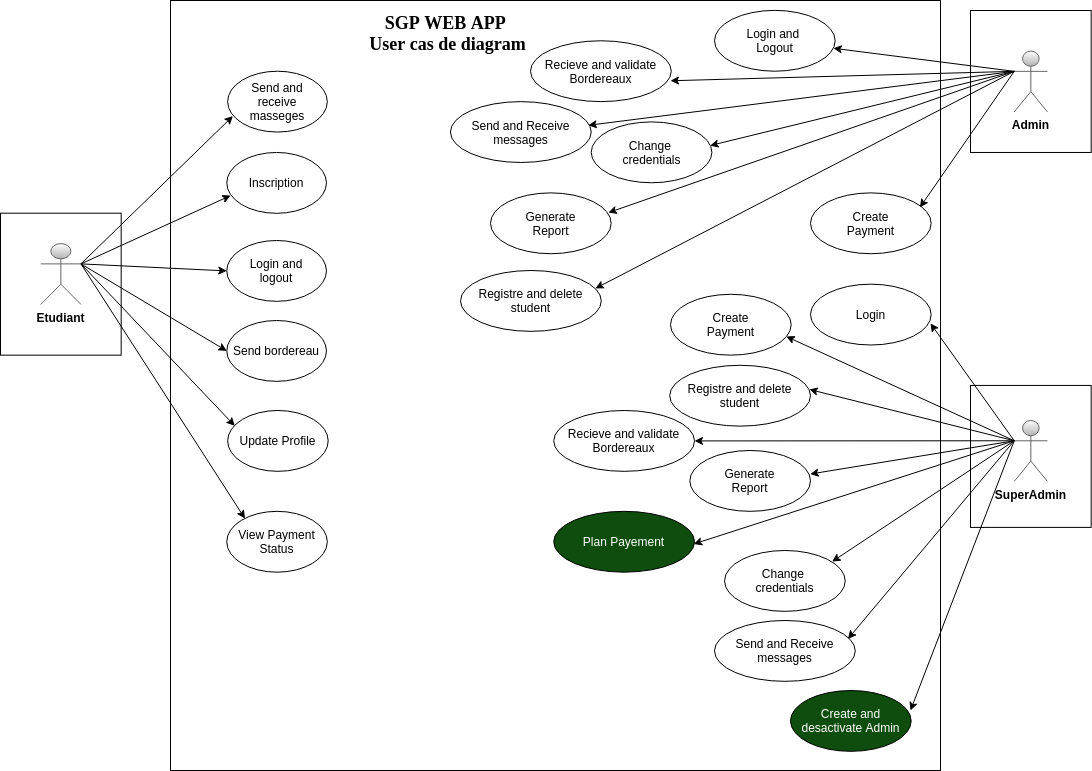

The diagram above was exported from draw.io. Its source (the exported page's mxGraphModel, read from the mxfile embedded in the PNG):
<mxGraphModel dx="1979" dy="1834" grid="1" gridSize="10" guides="1" tooltips="1" connect="1" arrows="1" fold="1" page="1" pageScale="1" pageWidth="850" pageHeight="1100" math="0" shadow="0">
  <root>
    <mxCell id="0" />
    <mxCell id="1" parent="0" />
    <mxCell id="86" value="" style="group" parent="1" vertex="1" connectable="0">
      <mxGeometry x="-410" y="-80" width="965.6699999999998" height="750" as="geometry" />
    </mxCell>
    <mxCell id="72" value="" style="group" parent="86" vertex="1" connectable="0">
      <mxGeometry x="969.9958426966291" y="-10.00239436619718" width="120.67415730337078" height="141.9718309859155" as="geometry" />
    </mxCell>
    <mxCell id="69" value="" style="whiteSpace=wrap;html=1;" parent="72" vertex="1">
      <mxGeometry width="120.67415730337078" height="141.9718309859155" as="geometry" />
    </mxCell>
    <mxCell id="70" value="&lt;b&gt;&lt;font color=&quot;#000000&quot; style=&quot;background-color: rgb(255 , 255 , 255)&quot;&gt;Admin&lt;/font&gt;&lt;/b&gt;" style="shape=umlActor;verticalLabelPosition=bottom;verticalAlign=top;html=1;outlineConnect=0;strokeColor=#666666;gradientColor=#b3b3b3;fillColor=#FFFFFF;" parent="72" vertex="1">
      <mxGeometry x="43.724269662921365" y="40.563380281690144" width="33.22911577918905" height="60.84507042253521" as="geometry" />
    </mxCell>
    <mxCell id="2" value="" style="whiteSpace=wrap;html=1;aspect=fixed;" parent="86" vertex="1">
      <mxGeometry x="170" y="-20" width="770" height="770" as="geometry" />
    </mxCell>
    <mxCell id="3" value="&lt;font face=&quot;Verdana&quot; style=&quot;font-size: 18px&quot;&gt;&lt;b&gt;SGP WEB APP&amp;nbsp;&lt;br&gt;&lt;/b&gt;&lt;span class=&quot;ILfuVd&quot;&gt;&lt;span class=&quot;hgKElc&quot;&gt;&lt;b&gt;User cas de diagram&lt;/b&gt;&lt;/span&gt;&lt;/span&gt;&lt;br&gt;&lt;/font&gt;&amp;nbsp;" style="text;html=1;strokeColor=none;fillColor=none;align=center;verticalAlign=middle;whiteSpace=wrap;rounded=0;" parent="86" vertex="1">
      <mxGeometry x="302.9424157303371" y="10.140845070422536" width="289.1151685393258" height="20.281690140845072" as="geometry" />
    </mxCell>
    <mxCell id="20" value="Create&lt;br&gt;Payment" style="ellipse;whiteSpace=wrap;html=1;" parent="86" vertex="1">
      <mxGeometry x="809.9937078651686" y="172.38605633802814" width="120.67415730337078" height="60.84507042253521" as="geometry" />
    </mxCell>
    <mxCell id="34" value="Login and&amp;nbsp;&lt;br&gt;Logout" style="ellipse;whiteSpace=wrap;html=1;" parent="86" vertex="1">
      <mxGeometry x="713.9975280898876" y="-10.13661971830986" width="120.67415730337078" height="60.84507042253521" as="geometry" />
    </mxCell>
    <mxCell id="55" value="" style="group" parent="86" vertex="1" connectable="0">
      <mxGeometry y="192.67605633802816" width="120.67415730337078" height="141.9718309859155" as="geometry" />
    </mxCell>
    <mxCell id="53" value="&lt;span style=&quot;color: rgba(0 , 0 , 0 , 0) ; font-family: monospace ; font-size: 0px&quot;&gt;%3CmxGraphModel%3E%3Croot%3E%3CmxCell%20id%3D%220%22%2F%3E%3CmxCell%20id%3D%221%22%20parent%3D%220%22%2F%3E%3CmxCell%20id%3D%222%22%20value%3D%22%22%20style%3D%22group%22%20vertex%3D%221%22%20connectable%3D%220%22%20parent%3D%221%22%3E%3CmxGeometry%20x%3D%22-80%22%20y%3D%22290%22%20width%3D%22120%22%20height%3D%22140%22%20as%3D%22geometry%22%2F%3E%3C%2FmxCell%3E%3CmxCell%20id%3D%223%22%20value%3D%22%22%20style%3D%22whiteSpace%3Dwrap%3Bhtml%3D1%3B%22%20vertex%3D%221%22%20parent%3D%222%22%3E%3CmxGeometry%20width%3D%22120%22%20height%3D%22140%22%20as%3D%22geometry%22%2F%3E%3C%2FmxCell%3E%3CmxCell%20id%3D%224%22%20value%3D%22%26lt%3Bb%26gt%3B%26lt%3Bfont%20color%3D%26quot%3B%23000000%26quot%3B%26gt%3BEtudiant%26lt%3B%2Ffont%26gt%3B%26lt%3B%2Fb%26gt%3B%22%20style%3D%22shape%3DumlActor%3BverticalLabelPosition%3Dbottom%3BverticalAlign%3Dtop%3Bhtml%3D1%3BoutlineConnect%3D0%3BstrokeColor%3D%23666666%3BgradientColor%3D%23b3b3b3%3BfillColor%3D%23FFFFFF%3B%22%20vertex%3D%221%22%20parent%3D%222%22%3E%3CmxGeometry%20x%3D%2240%22%20y%3D%2230%22%20width%3D%2233.04347826086956%22%20height%3D%2260%22%20as%3D%22geometry%22%2F%3E%3C%2FmxCell%3E%3C%2Froot%3E%3C%2FmxGraphModel%3E&lt;/span&gt;" style="whiteSpace=wrap;html=1;" parent="55" vertex="1">
      <mxGeometry width="120.67415730337078" height="141.9718309859155" as="geometry" />
    </mxCell>
    <mxCell id="4" value="&lt;b&gt;&lt;font color=&quot;#000000&quot; style=&quot;background-color: rgb(255 , 255 , 255)&quot;&gt;Etudiant&lt;/font&gt;&lt;/b&gt;" style="shape=umlActor;verticalLabelPosition=bottom;verticalAlign=top;html=1;outlineConnect=0;strokeColor=#666666;gradientColor=#b3b3b3;fillColor=#FFFFFF;" parent="55" vertex="1">
      <mxGeometry x="40.22471910112359" y="30.422535211267604" width="40.22471910112359" height="60.84507042253521" as="geometry" />
    </mxCell>
    <mxCell id="6" value="Inscription" style="ellipse;whiteSpace=wrap;html=1;" parent="86" vertex="1">
      <mxGeometry x="226.26360771861258" y="131.9701408450704" width="99.68734733756718" height="60.84507042253521" as="geometry" />
    </mxCell>
    <mxCell id="7" value="Login and&lt;br&gt;logout" style="ellipse;whiteSpace=wrap;html=1;" parent="86" vertex="1">
      <mxGeometry x="226.26360771861258" y="219.9969014084507" width="99.68734733756718" height="60.84507042253521" as="geometry" />
    </mxCell>
    <mxCell id="8" value="Send bordereau" style="ellipse;whiteSpace=wrap;html=1;" parent="86" vertex="1">
      <mxGeometry x="226.26360771861258" y="300.003661971831" width="99.68734733756718" height="60.84507042253521" as="geometry" />
    </mxCell>
    <mxCell id="9" value="Update Profile" style="ellipse;whiteSpace=wrap;html=1;" parent="86" vertex="1">
      <mxGeometry x="227.14157303370783" y="389.99957746478873" width="100.56179775280899" height="60.84507042253521" as="geometry" />
    </mxCell>
    <mxCell id="76" style="edgeStyle=none;html=1;exitX=1;exitY=0.3333333333333333;exitDx=0;exitDy=0;exitPerimeter=0;entryX=0.04;entryY=0.707;entryDx=0;entryDy=0;entryPerimeter=0;" parent="86" source="4" target="6" edge="1">
      <mxGeometry relative="1" as="geometry">
        <mxPoint x="237.3258426966292" y="129.80281690140845" as="targetPoint" />
      </mxGeometry>
    </mxCell>
    <mxCell id="79" style="edgeStyle=none;html=1;entryX=0;entryY=0.5;entryDx=0;entryDy=0;" parent="86" target="7" edge="1">
      <mxGeometry relative="1" as="geometry">
        <mxPoint x="80.44943820224718" y="243.38028169014083" as="sourcePoint" />
      </mxGeometry>
    </mxCell>
    <mxCell id="80" style="edgeStyle=none;html=1;entryX=0;entryY=0.5;entryDx=0;entryDy=0;" parent="86" target="8" edge="1">
      <mxGeometry relative="1" as="geometry">
        <mxPoint x="80.44943820224718" y="243.38028169014083" as="sourcePoint" />
      </mxGeometry>
    </mxCell>
    <mxCell id="82" style="edgeStyle=none;html=1;entryX=0.071;entryY=0.253;entryDx=0;entryDy=0;entryPerimeter=0;" parent="86" target="9" edge="1">
      <mxGeometry relative="1" as="geometry">
        <mxPoint x="80.44943820224718" y="243.38028169014083" as="sourcePoint" />
      </mxGeometry>
    </mxCell>
    <mxCell id="83" value="&lt;div&gt;&lt;span&gt;Registre and delete student&lt;/span&gt;&lt;/div&gt;" style="ellipse;whiteSpace=wrap;html=1;align=center;" parent="86" vertex="1">
      <mxGeometry x="460.0075280898876" y="250.0004225352113" width="140.78651685393257" height="60.84507042253521" as="geometry" />
    </mxCell>
    <mxCell id="87" style="edgeStyle=none;html=1;exitX=0;exitY=0.3333333333333333;exitDx=0;exitDy=0;exitPerimeter=0;" parent="86" source="70" target="34" edge="1">
      <mxGeometry relative="1" as="geometry" />
    </mxCell>
    <mxCell id="89" value="&lt;font color=&quot;#ffffff&quot;&gt;Create and desactivate Admin&lt;/font&gt;" style="ellipse;whiteSpace=wrap;html=1;fillColor=#0F4D0F;" parent="86" vertex="1">
      <mxGeometry x="790.0037078651685" y="670.0028169014084" width="120.67415730337078" height="60.84507042253521" as="geometry" />
    </mxCell>
    <mxCell id="96" style="edgeStyle=none;html=1;entryX=0.958;entryY=0.295;entryDx=0;entryDy=0;exitX=0;exitY=0.3333333333333333;exitDx=0;exitDy=0;exitPerimeter=0;entryPerimeter=0;" parent="86" source="70" target="83" edge="1">
      <mxGeometry relative="1" as="geometry">
        <mxPoint x="817.567415730337" y="365.07042253521126" as="sourcePoint" />
      </mxGeometry>
    </mxCell>
    <mxCell id="98" value="View Payment&lt;br&gt;Status" style="ellipse;whiteSpace=wrap;html=1;" parent="86" vertex="1">
      <mxGeometry x="226.2640449438202" y="490.83633802816905" width="100.56179775280899" height="60.84507042253521" as="geometry" />
    </mxCell>
    <mxCell id="109" style="edgeStyle=none;html=1;entryX=0.181;entryY=0.12;entryDx=0;entryDy=0;entryPerimeter=0;exitX=1;exitY=0.3333333333333333;exitDx=0;exitDy=0;exitPerimeter=0;" parent="86" source="4" target="98" edge="1">
      <mxGeometry relative="1" as="geometry">
        <mxPoint x="-351.9662921348314" y="243.38028169014083" as="sourcePoint" />
        <mxPoint x="-203.9393258426967" y="361.4602816901407" as="targetPoint" />
      </mxGeometry>
    </mxCell>
    <mxCell id="110" value="Send and&lt;br&gt;receive&lt;br&gt;masseges" style="ellipse;whiteSpace=wrap;html=1;" parent="86" vertex="1">
      <mxGeometry x="227.13849535906203" y="50.70422535211267" width="99.68734733756718" height="60.84507042253521" as="geometry" />
    </mxCell>
    <mxCell id="111" style="edgeStyle=none;html=1;exitX=1;exitY=0.3333333333333333;exitDx=0;exitDy=0;exitPerimeter=0;entryX=0.053;entryY=0.737;entryDx=0;entryDy=0;entryPerimeter=0;" parent="86" source="4" target="110" edge="1">
      <mxGeometry relative="1" as="geometry">
        <mxPoint x="-228.10257694186606" y="139.55830985915506" as="targetPoint" />
        <mxPoint x="-377.1067415730337" y="223.09859154929578" as="sourcePoint" />
      </mxGeometry>
    </mxCell>
    <mxCell id="117" style="edgeStyle=none;html=1;entryX=0.979;entryY=0.389;entryDx=0;entryDy=0;exitX=0;exitY=0.3333333333333333;exitDx=0;exitDy=0;exitPerimeter=0;entryPerimeter=0;" parent="86" source="70" target="119" edge="1">
      <mxGeometry relative="1" as="geometry">
        <mxPoint x="495.00011235955026" y="275.21042253521114" as="sourcePoint" />
        <mxPoint x="270.8440449438194" y="224.5129577464786" as="targetPoint" />
      </mxGeometry>
    </mxCell>
    <mxCell id="118" style="edgeStyle=none;html=1;entryX=0.907;entryY=0.238;entryDx=0;entryDy=0;exitX=0;exitY=0.3333333333333333;exitDx=0;exitDy=0;exitPerimeter=0;entryPerimeter=0;" parent="86" source="70" target="20" edge="1">
      <mxGeometry relative="1" as="geometry">
        <mxPoint x="398.05011235955044" y="52.11267605633793" as="sourcePoint" />
        <mxPoint x="237.0552808988764" y="197.86281690140822" as="targetPoint" />
      </mxGeometry>
    </mxCell>
    <mxCell id="119" value="Send and Receive&lt;br&gt;messages" style="ellipse;whiteSpace=wrap;html=1;align=center;" parent="86" vertex="1">
      <mxGeometry x="449.9475280898876" y="81.13042253521125" width="140.78651685393257" height="60.84507042253521" as="geometry" />
    </mxCell>
    <mxCell id="120" value="Recieve and validate&lt;br&gt;Bordereaux" style="ellipse;whiteSpace=wrap;html=1;align=center;" parent="86" vertex="1">
      <mxGeometry x="529.9975280898877" y="20.280422535211258" width="140.78651685393257" height="60.84507042253521" as="geometry" />
    </mxCell>
    <mxCell id="121" style="edgeStyle=none;html=1;entryX=0.994;entryY=0.657;entryDx=0;entryDy=0;exitX=0;exitY=0.3333333333333333;exitDx=0;exitDy=0;exitPerimeter=0;entryPerimeter=0;" parent="86" source="70" target="120" edge="1">
      <mxGeometry relative="1" as="geometry">
        <mxPoint x="451.28011235955046" y="41.97267605633829" as="sourcePoint" />
        <mxPoint x="266.99528089887644" y="178.28281690140852" as="targetPoint" />
      </mxGeometry>
    </mxCell>
    <mxCell id="123" value="Generate&lt;br&gt;Report" style="ellipse;whiteSpace=wrap;html=1;" parent="86" vertex="1">
      <mxGeometry x="489.9937078651686" y="172.3860563380281" width="120.67415730337078" height="60.84507042253521" as="geometry" />
    </mxCell>
    <mxCell id="124" value="Change&amp;nbsp;&lt;br&gt;credentials" style="ellipse;whiteSpace=wrap;html=1;" parent="86" vertex="1">
      <mxGeometry x="590.7337078651685" y="101.40605633802812" width="120.67415730337078" height="60.84507042253521" as="geometry" />
    </mxCell>
    <mxCell id="125" style="edgeStyle=none;html=1;entryX=0.976;entryY=0.325;entryDx=0;entryDy=0;exitX=0;exitY=0.3333333333333333;exitDx=0;exitDy=0;exitPerimeter=0;entryPerimeter=0;" parent="86" source="70" target="123" edge="1">
      <mxGeometry relative="1" as="geometry">
        <mxPoint x="451.28011235955046" y="41.97267605633829" as="sourcePoint" />
        <mxPoint x="167.77752808988726" y="4.799154929577298" as="targetPoint" />
      </mxGeometry>
    </mxCell>
    <mxCell id="127" style="edgeStyle=none;html=1;entryX=0.985;entryY=0.389;entryDx=0;entryDy=0;exitX=0;exitY=0.3333333333333333;exitDx=0;exitDy=0;exitPerimeter=0;entryPerimeter=0;" parent="86" source="70" target="124" edge="1">
      <mxGeometry relative="1" as="geometry">
        <mxPoint x="451.28011235955046" y="41.97267605633829" as="sourcePoint" />
        <mxPoint x="157.7816853932586" y="101.9878873239436" as="targetPoint" />
      </mxGeometry>
    </mxCell>
    <mxCell id="128" value="Login&lt;br&gt;" style="ellipse;whiteSpace=wrap;html=1;" parent="86" vertex="1">
      <mxGeometry x="809.9975280898875" y="263.6633802816901" width="120.67415730337078" height="60.84507042253521" as="geometry" />
    </mxCell>
    <mxCell id="129" value="Create&lt;br&gt;Payment" style="ellipse;whiteSpace=wrap;html=1;" parent="86" vertex="1">
      <mxGeometry x="670.0037078651685" y="273.8060563380281" width="120.67415730337078" height="60.84507042253521" as="geometry" />
    </mxCell>
    <mxCell id="130" value="&lt;div&gt;&lt;span&gt;Registre and delete student&lt;/span&gt;&lt;/div&gt;" style="ellipse;whiteSpace=wrap;html=1;align=center;" parent="86" vertex="1">
      <mxGeometry x="669.2075280898877" y="344.79042253521123" width="140.78651685393257" height="60.84507042253521" as="geometry" />
    </mxCell>
    <mxCell id="131" value="Generate&lt;br&gt;Report" style="ellipse;whiteSpace=wrap;html=1;" parent="86" vertex="1">
      <mxGeometry x="689.3237078651686" y="429.9960563380281" width="120.67415730337078" height="60.84507042253521" as="geometry" />
    </mxCell>
    <mxCell id="132" value="Send and Receive&lt;br&gt;messages" style="ellipse;whiteSpace=wrap;html=1;align=center;" parent="86" vertex="1">
      <mxGeometry x="713.9975280898876" y="600.0004225352113" width="140.78651685393257" height="60.84507042253521" as="geometry" />
    </mxCell>
    <mxCell id="133" value="Recieve and validate&lt;br&gt;Bordereaux" style="ellipse;whiteSpace=wrap;html=1;align=center;" parent="86" vertex="1">
      <mxGeometry x="553.2275280898878" y="390.0004225352113" width="140.78651685393257" height="60.84507042253521" as="geometry" />
    </mxCell>
    <mxCell id="140" value="Change&amp;nbsp;&lt;br&gt;credentials" style="ellipse;whiteSpace=wrap;html=1;" parent="86" vertex="1">
      <mxGeometry x="724.0537078651685" y="529.9960563380281" width="120.67415730337078" height="60.84507042253521" as="geometry" />
    </mxCell>
    <mxCell id="141" value="&lt;font color=&quot;#ffffff&quot;&gt;Plan Payement&lt;/font&gt;" style="ellipse;whiteSpace=wrap;html=1;align=center;fillColor=#0F4D0F;" parent="86" vertex="1">
      <mxGeometry x="553.2275280898878" y="490.8404225352113" width="140.78651685393257" height="60.84507042253521" as="geometry" />
    </mxCell>
    <mxCell id="62" value="" style="whiteSpace=wrap;html=1;container=1;" parent="1" vertex="1">
      <mxGeometry x="559.9958426966291" y="284.925352112676" width="120.67415730337078" height="141.9718309859155" as="geometry">
        <mxRectangle x="559.9958426966291" y="284.925352112676" width="50" height="40" as="alternateBounds" />
      </mxGeometry>
    </mxCell>
    <mxCell id="63" value="&lt;b&gt;&lt;font color=&quot;#000000&quot; style=&quot;background-color: rgb(255 , 255 , 255)&quot;&gt;SuperAdmin&lt;/font&gt;&lt;/b&gt;" style="shape=umlActor;verticalLabelPosition=bottom;verticalAlign=top;html=1;outlineConnect=0;strokeColor=#666666;gradientColor=#b3b3b3;fillColor=#FFFFFF;" parent="62" vertex="1">
      <mxGeometry x="43.724269662921415" y="35.073380281690106" width="33.22911577918905" height="60.84507042253521" as="geometry" />
    </mxCell>
    <mxCell id="94" style="edgeStyle=none;html=1;entryX=0.994;entryY=0.644;entryDx=0;entryDy=0;entryPerimeter=0;exitX=0;exitY=0.3333333333333333;exitDx=0;exitDy=0;exitPerimeter=0;" parent="1" source="63" target="128" edge="1">
      <mxGeometry relative="1" as="geometry" />
    </mxCell>
    <mxCell id="115" style="edgeStyle=none;html=1;entryX=0.994;entryY=0.329;entryDx=0;entryDy=0;entryPerimeter=0;exitX=0;exitY=0.3333333333333333;exitDx=0;exitDy=0;exitPerimeter=0;" parent="1" source="63" target="89" edge="1">
      <mxGeometry relative="1" as="geometry">
        <mxPoint x="85.00011235955026" y="205.21042253521114" as="sourcePoint" />
        <mxPoint x="-189.32213483146052" y="294.5923943661969" as="targetPoint" />
      </mxGeometry>
    </mxCell>
    <mxCell id="136" style="edgeStyle=none;html=1;entryX=0.959;entryY=0.693;entryDx=0;entryDy=0;entryPerimeter=0;exitX=0;exitY=0.3333333333333333;exitDx=0;exitDy=0;exitPerimeter=0;" parent="1" source="63" target="129" edge="1">
      <mxGeometry relative="1" as="geometry">
        <mxPoint x="613.7201123595505" y="350.2804225352111" as="sourcePoint" />
        <mxPoint x="529.947640449438" y="232.8476056338027" as="targetPoint" />
      </mxGeometry>
    </mxCell>
    <mxCell id="137" style="edgeStyle=none;html=1;entryX=0.992;entryY=0.397;entryDx=0;entryDy=0;entryPerimeter=0;exitX=0;exitY=0.3333333333333333;exitDx=0;exitDy=0;exitPerimeter=0;" parent="1" source="63" target="130" edge="1">
      <mxGeometry relative="1" as="geometry">
        <mxPoint x="600" y="350" as="sourcePoint" />
        <mxPoint x="405.05022471910115" y="273.0116901408451" as="targetPoint" />
      </mxGeometry>
    </mxCell>
    <mxCell id="138" style="edgeStyle=none;html=1;entryX=1;entryY=0.5;entryDx=0;entryDy=0;exitX=0;exitY=0.3333333333333333;exitDx=0;exitDy=0;exitPerimeter=0;" parent="1" source="63" target="133" edge="1">
      <mxGeometry relative="1" as="geometry">
        <mxPoint x="600" y="340" as="sourcePoint" />
        <mxPoint x="419.6577528089888" y="329.3659154929576" as="targetPoint" />
      </mxGeometry>
    </mxCell>
    <mxCell id="139" style="edgeStyle=none;html=1;entryX=0.997;entryY=0.387;entryDx=0;entryDy=0;exitX=0;exitY=0.3333333333333333;exitDx=0;exitDy=0;exitPerimeter=0;entryPerimeter=0;" parent="1" source="63" target="131" edge="1">
      <mxGeometry relative="1" as="geometry">
        <mxPoint x="613.7201123595505" y="350.2804225352111" as="sourcePoint" />
        <mxPoint x="294.01404494381995" y="350.4229577464789" as="targetPoint" />
      </mxGeometry>
    </mxCell>
    <mxCell id="142" style="edgeStyle=none;html=1;entryX=0.994;entryY=0.537;entryDx=0;entryDy=0;exitX=0;exitY=0.3333333333333333;exitDx=0;exitDy=0;exitPerimeter=0;entryPerimeter=0;" parent="1" source="63" target="141" edge="1">
      <mxGeometry relative="1" as="geometry">
        <mxPoint x="613.7201123595505" y="350.2804225352111" as="sourcePoint" />
        <mxPoint x="431.71584269662935" y="383.5430985915491" as="targetPoint" />
      </mxGeometry>
    </mxCell>
    <mxCell id="144" style="edgeStyle=none;html=1;entryX=0.891;entryY=0.184;entryDx=0;entryDy=0;exitX=0;exitY=0.3333333333333333;exitDx=0;exitDy=0;exitPerimeter=0;entryPerimeter=0;" parent="1" source="63" target="140" edge="1">
      <mxGeometry relative="1" as="geometry">
        <mxPoint x="613.7201123595505" y="350.2804225352111" as="sourcePoint" />
        <mxPoint x="293.1693258426967" y="453.51422535211304" as="targetPoint" />
      </mxGeometry>
    </mxCell>
    <mxCell id="145" style="edgeStyle=none;html=1;entryX=0.948;entryY=0.303;entryDx=0;entryDy=0;exitX=0;exitY=0.3333333333333333;exitDx=0;exitDy=0;exitPerimeter=0;entryPerimeter=0;" parent="1" source="63" target="132" edge="1">
      <mxGeometry relative="1" as="geometry">
        <mxPoint x="613.7201123595505" y="350.2804225352111" as="sourcePoint" />
        <mxPoint x="431.5743820224716" y="471.19154929577485" as="targetPoint" />
      </mxGeometry>
    </mxCell>
  </root>
</mxGraphModel>